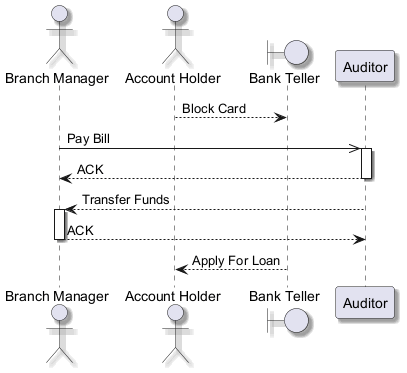

The diagram above was rendered by PlantUML. Its source (embedded in the PNG):
@startuml
skinparam backgroundColor #FFFFFF
skinparam classBackgroundColor #F3E5F5
skinparam classBorderColor #6A1B9A
skinparam shadowing true
actor "Branch Manager" as BM
actor "Account Holder" as AH
boundary "Bank Teller" as BT
participant "Auditor" as A
AH --> BT : Block Card
BM ->> A : Pay Bill
activate A
A --> BM : ACK
deactivate A
A --> BM : Transfer Funds
activate BM
BM --> A : ACK
deactivate BM
BT --> AH : Apply For Loan
@enduml